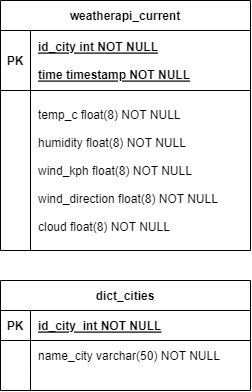

The diagram above was exported from draw.io. Its source (the exported page's mxGraphModel, read from the mxfile embedded in the PNG):
<mxGraphModel dx="1100" dy="578" grid="1" gridSize="10" guides="1" tooltips="1" connect="1" arrows="1" fold="1" page="1" pageScale="1" pageWidth="850" pageHeight="1100" math="0" shadow="0" extFonts="Permanent Marker^https://fonts.googleapis.com/css?family=Permanent+Marker">
  <root>
    <mxCell id="0" />
    <mxCell id="1" parent="0" />
    <mxCell id="C-vyLk0tnHw3VtMMgP7b-23" value="weatherapi_current" style="shape=table;startSize=30;container=1;collapsible=1;childLayout=tableLayout;fixedRows=1;rowLines=0;fontStyle=1;align=center;resizeLast=1;" parent="1" vertex="1">
      <mxGeometry x="80" y="120" width="250" height="250" as="geometry" />
    </mxCell>
    <mxCell id="C-vyLk0tnHw3VtMMgP7b-24" value="" style="shape=partialRectangle;collapsible=0;dropTarget=0;pointerEvents=0;fillColor=none;points=[[0,0.5],[1,0.5]];portConstraint=eastwest;top=0;left=0;right=0;bottom=1;" parent="C-vyLk0tnHw3VtMMgP7b-23" vertex="1">
      <mxGeometry y="30" width="250" height="60" as="geometry" />
    </mxCell>
    <mxCell id="C-vyLk0tnHw3VtMMgP7b-25" value="PK" style="shape=partialRectangle;overflow=hidden;connectable=0;fillColor=none;top=0;left=0;bottom=0;right=0;fontStyle=1;" parent="C-vyLk0tnHw3VtMMgP7b-24" vertex="1">
      <mxGeometry width="30" height="60" as="geometry">
        <mxRectangle width="30" height="60" as="alternateBounds" />
      </mxGeometry>
    </mxCell>
    <mxCell id="C-vyLk0tnHw3VtMMgP7b-26" value="id_city int NOT NULL &#10;&#10;time timestamp NOT NULL" style="shape=partialRectangle;overflow=hidden;connectable=0;fillColor=none;top=0;left=0;bottom=0;right=0;align=left;spacingLeft=6;fontStyle=5;" parent="C-vyLk0tnHw3VtMMgP7b-24" vertex="1">
      <mxGeometry x="30" width="220" height="60" as="geometry">
        <mxRectangle width="220" height="60" as="alternateBounds" />
      </mxGeometry>
    </mxCell>
    <mxCell id="C-vyLk0tnHw3VtMMgP7b-27" value="" style="shape=partialRectangle;collapsible=0;dropTarget=0;pointerEvents=0;fillColor=none;points=[[0,0.5],[1,0.5]];portConstraint=eastwest;top=0;left=0;right=0;bottom=0;" parent="C-vyLk0tnHw3VtMMgP7b-23" vertex="1">
      <mxGeometry y="90" width="250" height="160" as="geometry" />
    </mxCell>
    <mxCell id="C-vyLk0tnHw3VtMMgP7b-28" value="" style="shape=partialRectangle;overflow=hidden;connectable=0;fillColor=none;top=0;left=0;bottom=0;right=0;" parent="C-vyLk0tnHw3VtMMgP7b-27" vertex="1">
      <mxGeometry width="30" height="160" as="geometry">
        <mxRectangle width="30" height="160" as="alternateBounds" />
      </mxGeometry>
    </mxCell>
    <mxCell id="C-vyLk0tnHw3VtMMgP7b-29" value="temp_c float(8) NOT NULL&#10;&#10;humidity float(8) NOT NULL &#10;&#10;wind_kph float(8) NOT NULL&#10;&#10;wind_direction float(8) NOT NULL&#10;&#10;cloud float(8) NOT NULL" style="shape=partialRectangle;overflow=hidden;connectable=0;fillColor=none;top=0;left=0;bottom=0;right=0;align=left;spacingLeft=6;" parent="C-vyLk0tnHw3VtMMgP7b-27" vertex="1">
      <mxGeometry x="30" width="220" height="160" as="geometry">
        <mxRectangle width="220" height="160" as="alternateBounds" />
      </mxGeometry>
    </mxCell>
    <mxCell id="C-vyLk0tnHw3VtMMgP7b-13" value="dict_cities" style="shape=table;startSize=30;container=1;collapsible=1;childLayout=tableLayout;fixedRows=1;rowLines=0;fontStyle=1;align=center;resizeLast=1;" parent="1" vertex="1">
      <mxGeometry x="80" y="400" width="250" height="110" as="geometry" />
    </mxCell>
    <mxCell id="C-vyLk0tnHw3VtMMgP7b-14" value="" style="shape=partialRectangle;collapsible=0;dropTarget=0;pointerEvents=0;fillColor=none;points=[[0,0.5],[1,0.5]];portConstraint=eastwest;top=0;left=0;right=0;bottom=1;" parent="C-vyLk0tnHw3VtMMgP7b-13" vertex="1">
      <mxGeometry y="30" width="250" height="30" as="geometry" />
    </mxCell>
    <mxCell id="C-vyLk0tnHw3VtMMgP7b-15" value="PK" style="shape=partialRectangle;overflow=hidden;connectable=0;fillColor=none;top=0;left=0;bottom=0;right=0;fontStyle=1;" parent="C-vyLk0tnHw3VtMMgP7b-14" vertex="1">
      <mxGeometry width="30" height="30" as="geometry">
        <mxRectangle width="30" height="30" as="alternateBounds" />
      </mxGeometry>
    </mxCell>
    <mxCell id="C-vyLk0tnHw3VtMMgP7b-16" value="id_city  int NOT NULL " style="shape=partialRectangle;overflow=hidden;connectable=0;fillColor=none;top=0;left=0;bottom=0;right=0;align=left;spacingLeft=6;fontStyle=5;" parent="C-vyLk0tnHw3VtMMgP7b-14" vertex="1">
      <mxGeometry x="30" width="220" height="30" as="geometry">
        <mxRectangle width="220" height="30" as="alternateBounds" />
      </mxGeometry>
    </mxCell>
    <mxCell id="C-vyLk0tnHw3VtMMgP7b-17" value="" style="shape=partialRectangle;collapsible=0;dropTarget=0;pointerEvents=0;fillColor=none;points=[[0,0.5],[1,0.5]];portConstraint=eastwest;top=0;left=0;right=0;bottom=0;" parent="C-vyLk0tnHw3VtMMgP7b-13" vertex="1">
      <mxGeometry y="60" width="250" height="30" as="geometry" />
    </mxCell>
    <mxCell id="C-vyLk0tnHw3VtMMgP7b-18" value="" style="shape=partialRectangle;overflow=hidden;connectable=0;fillColor=none;top=0;left=0;bottom=0;right=0;" parent="C-vyLk0tnHw3VtMMgP7b-17" vertex="1">
      <mxGeometry width="30" height="30" as="geometry">
        <mxRectangle width="30" height="30" as="alternateBounds" />
      </mxGeometry>
    </mxCell>
    <mxCell id="C-vyLk0tnHw3VtMMgP7b-19" value="name_city varchar(50) NOT NULL" style="shape=partialRectangle;overflow=hidden;connectable=0;fillColor=none;top=0;left=0;bottom=0;right=0;align=left;spacingLeft=6;" parent="C-vyLk0tnHw3VtMMgP7b-17" vertex="1">
      <mxGeometry x="30" width="220" height="30" as="geometry">
        <mxRectangle width="220" height="30" as="alternateBounds" />
      </mxGeometry>
    </mxCell>
    <mxCell id="C-vyLk0tnHw3VtMMgP7b-20" value="" style="shape=partialRectangle;collapsible=0;dropTarget=0;pointerEvents=0;fillColor=none;points=[[0,0.5],[1,0.5]];portConstraint=eastwest;top=0;left=0;right=0;bottom=0;" parent="C-vyLk0tnHw3VtMMgP7b-13" vertex="1">
      <mxGeometry y="90" width="250" height="20" as="geometry" />
    </mxCell>
    <mxCell id="C-vyLk0tnHw3VtMMgP7b-21" value="" style="shape=partialRectangle;overflow=hidden;connectable=0;fillColor=none;top=0;left=0;bottom=0;right=0;" parent="C-vyLk0tnHw3VtMMgP7b-20" vertex="1">
      <mxGeometry width="30" height="20" as="geometry">
        <mxRectangle width="30" height="20" as="alternateBounds" />
      </mxGeometry>
    </mxCell>
    <mxCell id="C-vyLk0tnHw3VtMMgP7b-22" value="" style="shape=partialRectangle;overflow=hidden;connectable=0;fillColor=none;top=0;left=0;bottom=0;right=0;align=left;spacingLeft=6;" parent="C-vyLk0tnHw3VtMMgP7b-20" vertex="1">
      <mxGeometry x="30" width="220" height="20" as="geometry">
        <mxRectangle width="220" height="20" as="alternateBounds" />
      </mxGeometry>
    </mxCell>
  </root>
</mxGraphModel>